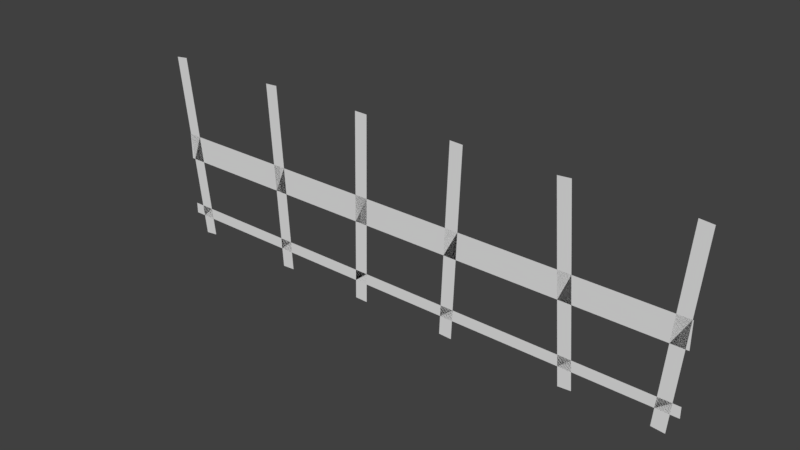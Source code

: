 # Source: ShortBridgeWood.blend  (saved by Blender 2.78.0; exported with 4.5.12 LTS)
import bpy
from mathutils import Matrix  # noqa: F401  (used for matrix-valued properties, if any)

bpy.ops.wm.read_factory_settings(use_empty=True)
scene = bpy.context.scene
scene.name = 'Scene'

# ---- collections
col_collection_1 = bpy.data.collections.new('Collection 1'); scene.collection.children.link(col_collection_1)

# ---- world
world_world = bpy.data.worlds.new('World'); scene.world = world_world
world_world.color = (0.05088, 0.05088, 0.05088)
world_world.use_sun_shadow = False
world_world.sun_shadow_jitter_overblur = 0.0
world_world.cycles.sampling_method = 'MANUAL'

# ---- meshes
me_plane = bpy.data.meshes.new('Plane')
me_plane.from_pydata([(-1.0, -3.737, -1.444e-08), (1.0, -3.737, -1.444e-08), (-1.0, -1.737, -1.444e-08), (1.0, -1.737, -1.444e-08), (1.022, -9.711, -4.596e-08), (0.9633, 4.323, 2.809e-08), (0.9746, -9.796, -5.696e-08), (0.9158, 4.238, 1.708e-08), (-0.9853, -9.789, -4.637e-08), (-0.9053, 4.2, 2.744e-08), (-1.033, -9.673, -5.631e-08), (-0.9526, 4.316, 1.75e-08), (0.6014, -9.797, -4.642e-08), (0.6542, 4.247, 2.769e-08), (0.5539, -9.721, -5.656e-08), (0.6066, 4.324, 1.754e-08), (0.2316, -9.757, -4.62e-08), (0.2061, 4.32, 2.807e-08), (0.184, -9.794, -5.695e-08), (0.1585, 4.283, 1.732e-08), (-0.1403, -9.771, -4.628e-08), (-0.1518, 4.314, 2.804e-08), (-0.188, -9.787, -5.692e-08), (-0.1994, 4.297, 1.74e-08), (-0.5367, -9.797, -4.641e-08), (-0.4979, 4.267, 2.779e-08), (-0.5843, -9.74, -5.667e-08), (-0.5455, 4.323, 1.754e-08), (-1.0, 2.063, 1.616e-08), (1.0, 2.063, 1.616e-08), (-1.0, 2.889, 9.968e-09), (1.0, 2.889, 9.968e-09)], [], [(0, 1, 3, 2), (4, 5, 7, 6), (8, 9, 11, 10), (12, 13, 15, 14), (16, 17, 19, 18), (20, 21, 23, 22), (24, 25, 27, 26), (28, 29, 31, 30)])
me_plane.use_remesh_preserve_volume = False
me_plane.use_remesh_preserve_attributes = False
me_plane.use_mirror_vertex_groups = False
me_plane.update()

# ---- objects
ob_plane = bpy.data.objects.new('Plane', me_plane)

# ---- transforms, parenting, visibility, modifiers, constraints
ob_plane.location = (0.0, 0.0, 0.0)
ob_plane.rotation_euler = (-1.571, -0.0, 0.0)
ob_plane.scale = (2.5, 0.1207, 1.0)
ob_plane.lineart.crease_threshold = 0.0

# ---- collection membership
col_collection_1.objects.link(ob_plane)

# ---- scene / render settings (as saved in the file)
scene.frame_start = 1; scene.frame_end = 250; scene.frame_set(1)
scene.render.engine = 'BLENDER_EEVEE_NEXT'
scene.render.resolution_percentage = 50
scene.render.dither_intensity = 0.0
scene.cycles.use_denoising = False
scene.cycles.samples = 128
scene.cycles.sampling_pattern = 'TABULATED_SOBOL'
scene.cycles.light_sampling_threshold = 0.0
scene.cycles.use_adaptive_sampling = False
scene.cycles.use_light_tree = False
scene.cycles.blur_glossy = 0.0
scene.cycles.sample_clamp_indirect = 0.0
scene.view_settings.view_transform = 'Standard'
bpy.context.view_layer.update()

# ---- added for rendering (the .blend has no active camera and no usable light): camera, sun
cam_auto = bpy.data.cameras.new('AutoCamera')
cam_auto.lens = 50.0
cam_auto.sensor_width = 36.0
cam_auto.clip_end = 1000.0
ob_auto_camera = bpy.data.objects.new('AutoCamera', cam_auto)
scene.collection.objects.link(ob_auto_camera)
ob_auto_camera.location = (4.99443, -6.00914, 4.33642)
ob_auto_camera.rotation_euler = (1.09748, -7.21219e-08, 0.694738)
scene.camera = ob_auto_camera
light_auto_sun = bpy.data.lights.new('AutoSun', 'SUN')
light_auto_sun.energy = 3.0
light_auto_sun.angle = 0.0523599
ob_auto_sun = bpy.data.objects.new('AutoSun', light_auto_sun)
scene.collection.objects.link(ob_auto_sun)
ob_auto_sun.rotation_euler = (0.872665, 0.174533, 0.523599)
bpy.context.view_layer.update()

